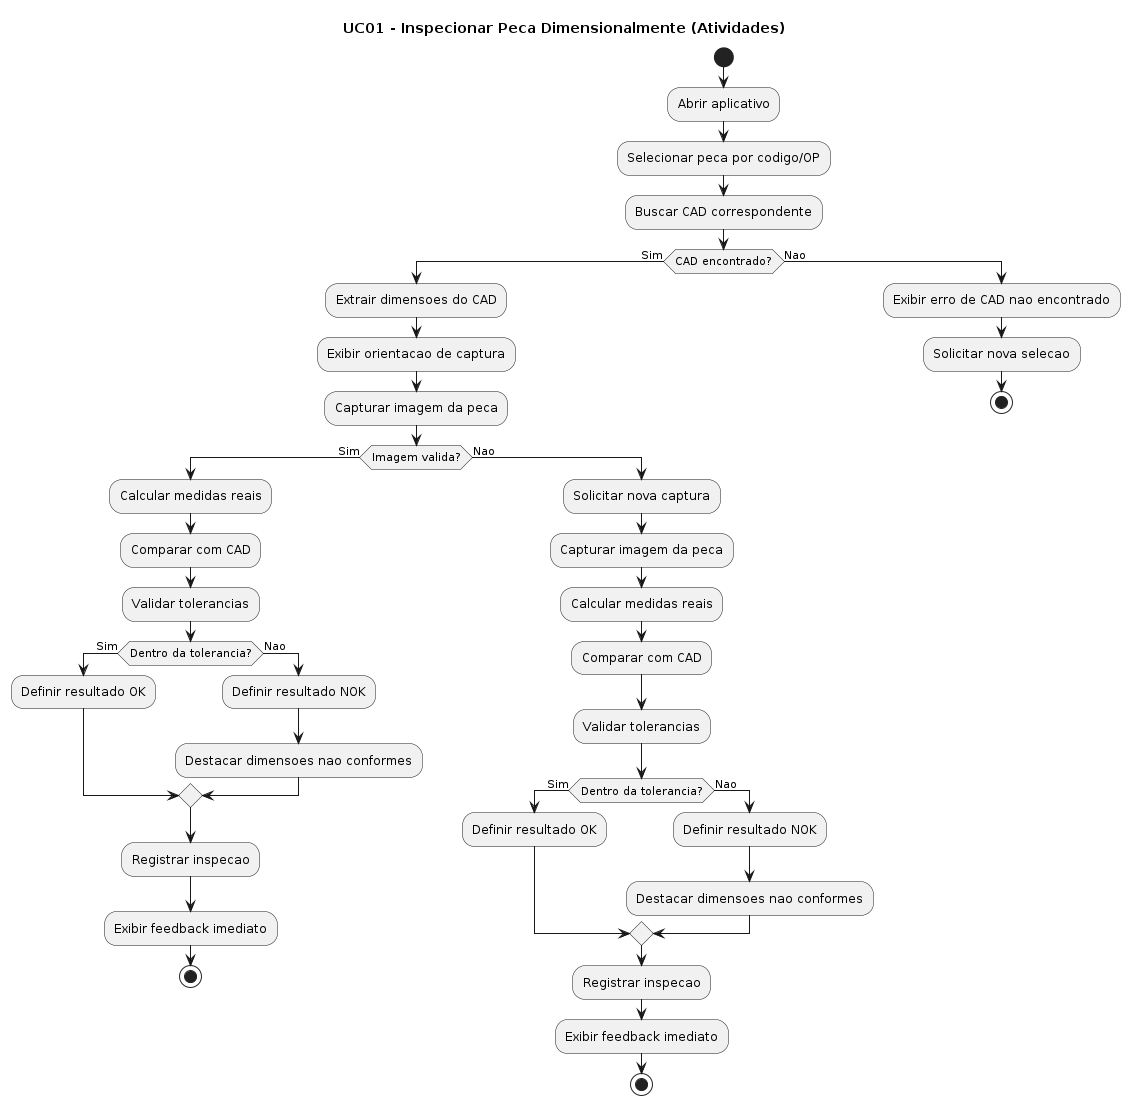

The diagram above was rendered by PlantUML. Its source (embedded in the PNG):
@startuml
title UC01 - Inspecionar Peca Dimensionalmente (Atividades)

start
:Abrir aplicativo;
:Selecionar peca por codigo/OP;
:Buscar CAD correspondente;

if (CAD encontrado?) then (Sim)
  :Extrair dimensoes do CAD;
  :Exibir orientacao de captura;
  :Capturar imagem da peca;

  if (Imagem valida?) then (Sim)
    :Calcular medidas reais;
    :Comparar com CAD;
    :Validar tolerancias;

    if (Dentro da tolerancia?) then (Sim)
      :Definir resultado OK;
    else (Nao)
      :Definir resultado NOK;
      :Destacar dimensoes nao conformes;
    endif

    :Registrar inspecao;
    :Exibir feedback imediato;
    stop
  else (Nao)
    :Solicitar nova captura;
    :Capturar imagem da peca;
    :Calcular medidas reais;
    :Comparar com CAD;
    :Validar tolerancias;

    if (Dentro da tolerancia?) then (Sim)
      :Definir resultado OK;
    else (Nao)
      :Definir resultado NOK;
      :Destacar dimensoes nao conformes;
    endif

    :Registrar inspecao;
    :Exibir feedback imediato;
    stop
  endif
else (Nao)
  :Exibir erro de CAD nao encontrado;
  :Solicitar nova selecao;
  stop
endif

@enduml